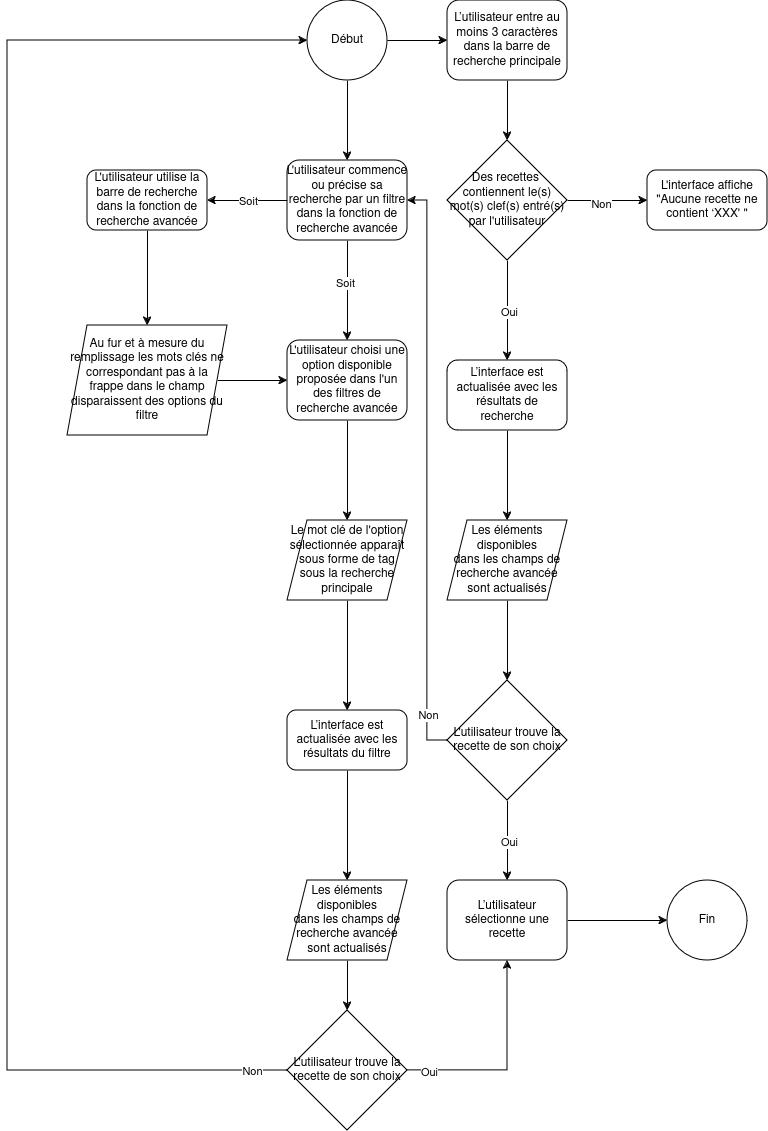

The diagram above was exported from draw.io. Its source (the exported page's mxGraphModel, read from the mxfile embedded in the PNG):
<mxGraphModel dx="1114" dy="615" grid="1" gridSize="10" guides="1" tooltips="1" connect="1" arrows="1" fold="1" page="1" pageScale="1" pageWidth="827" pageHeight="1169" math="0" shadow="0">
  <root>
    <mxCell id="0" />
    <mxCell id="1" parent="0" />
    <mxCell id="Y08JfKVmWU3i85PXC5F_-4" value="" style="edgeStyle=orthogonalEdgeStyle;rounded=0;orthogonalLoop=1;jettySize=auto;html=1;" edge="1" parent="1" source="Y08JfKVmWU3i85PXC5F_-1" target="Y08JfKVmWU3i85PXC5F_-2">
      <mxGeometry relative="1" as="geometry" />
    </mxCell>
    <mxCell id="Y08JfKVmWU3i85PXC5F_-19" style="edgeStyle=orthogonalEdgeStyle;rounded=0;orthogonalLoop=1;jettySize=auto;html=1;" edge="1" parent="1" source="Y08JfKVmWU3i85PXC5F_-1" target="Y08JfKVmWU3i85PXC5F_-16">
      <mxGeometry relative="1" as="geometry">
        <Array as="points">
          <mxPoint x="380" y="240" />
          <mxPoint x="380" y="240" />
        </Array>
      </mxGeometry>
    </mxCell>
    <mxCell id="Y08JfKVmWU3i85PXC5F_-1" value="Début" style="ellipse;whiteSpace=wrap;html=1;aspect=fixed;" vertex="1" parent="1">
      <mxGeometry x="340" width="80" height="80" as="geometry" />
    </mxCell>
    <mxCell id="Y08JfKVmWU3i85PXC5F_-5" value="" style="edgeStyle=orthogonalEdgeStyle;rounded=0;orthogonalLoop=1;jettySize=auto;html=1;" edge="1" parent="1" source="Y08JfKVmWU3i85PXC5F_-2" target="Y08JfKVmWU3i85PXC5F_-3">
      <mxGeometry relative="1" as="geometry" />
    </mxCell>
    <mxCell id="Y08JfKVmWU3i85PXC5F_-2" value="L’utilisateur entre au moins 3 caractères&lt;br&gt;dans la barre de recherche principale" style="rounded=1;whiteSpace=wrap;html=1;" vertex="1" parent="1">
      <mxGeometry x="480" width="120" height="80" as="geometry" />
    </mxCell>
    <mxCell id="Y08JfKVmWU3i85PXC5F_-9" value="" style="edgeStyle=orthogonalEdgeStyle;rounded=0;orthogonalLoop=1;jettySize=auto;html=1;" edge="1" parent="1" source="Y08JfKVmWU3i85PXC5F_-3" target="Y08JfKVmWU3i85PXC5F_-7">
      <mxGeometry relative="1" as="geometry" />
    </mxCell>
    <mxCell id="Y08JfKVmWU3i85PXC5F_-20" value="Oui" style="edgeLabel;html=1;align=center;verticalAlign=middle;resizable=0;points=[];" vertex="1" connectable="0" parent="Y08JfKVmWU3i85PXC5F_-9">
      <mxGeometry x="0.025" y="1" relative="1" as="geometry">
        <mxPoint as="offset" />
      </mxGeometry>
    </mxCell>
    <mxCell id="Y08JfKVmWU3i85PXC5F_-22" value="" style="edgeStyle=orthogonalEdgeStyle;rounded=0;orthogonalLoop=1;jettySize=auto;html=1;" edge="1" parent="1" source="Y08JfKVmWU3i85PXC5F_-3" target="Y08JfKVmWU3i85PXC5F_-21">
      <mxGeometry relative="1" as="geometry" />
    </mxCell>
    <mxCell id="Y08JfKVmWU3i85PXC5F_-23" value="Non" style="edgeLabel;html=1;align=center;verticalAlign=middle;resizable=0;points=[];" vertex="1" connectable="0" parent="Y08JfKVmWU3i85PXC5F_-22">
      <mxGeometry x="-0.175" y="-3" relative="1" as="geometry">
        <mxPoint as="offset" />
      </mxGeometry>
    </mxCell>
    <mxCell id="Y08JfKVmWU3i85PXC5F_-3" value="Des recettes&amp;nbsp; contiennent le(s) mot(s) clef(s) entré(s) par l'utilisateur" style="rhombus;whiteSpace=wrap;html=1;" vertex="1" parent="1">
      <mxGeometry x="480" y="140" width="120" height="120" as="geometry" />
    </mxCell>
    <mxCell id="Y08JfKVmWU3i85PXC5F_-10" value="" style="edgeStyle=orthogonalEdgeStyle;rounded=0;orthogonalLoop=1;jettySize=auto;html=1;" edge="1" parent="1" source="Y08JfKVmWU3i85PXC5F_-7" target="Y08JfKVmWU3i85PXC5F_-8">
      <mxGeometry relative="1" as="geometry" />
    </mxCell>
    <mxCell id="Y08JfKVmWU3i85PXC5F_-7" value="L’interface est actualisée avec les résultats de recherche" style="rounded=1;whiteSpace=wrap;html=1;" vertex="1" parent="1">
      <mxGeometry x="480" y="360" width="120" height="70" as="geometry" />
    </mxCell>
    <mxCell id="Y08JfKVmWU3i85PXC5F_-12" value="" style="edgeStyle=orthogonalEdgeStyle;rounded=0;orthogonalLoop=1;jettySize=auto;html=1;" edge="1" parent="1" source="Y08JfKVmWU3i85PXC5F_-8" target="Y08JfKVmWU3i85PXC5F_-11">
      <mxGeometry relative="1" as="geometry" />
    </mxCell>
    <mxCell id="Y08JfKVmWU3i85PXC5F_-8" value="Les éléments disponibles&lt;br&gt;dans les champs de recherche avancée sont actualisés" style="shape=parallelogram;perimeter=parallelogramPerimeter;whiteSpace=wrap;html=1;fixedSize=1;" vertex="1" parent="1">
      <mxGeometry x="480" y="520" width="120" height="80" as="geometry" />
    </mxCell>
    <mxCell id="Y08JfKVmWU3i85PXC5F_-14" value="" style="edgeStyle=orthogonalEdgeStyle;rounded=0;orthogonalLoop=1;jettySize=auto;html=1;" edge="1" parent="1" source="Y08JfKVmWU3i85PXC5F_-11" target="Y08JfKVmWU3i85PXC5F_-13">
      <mxGeometry relative="1" as="geometry" />
    </mxCell>
    <mxCell id="Y08JfKVmWU3i85PXC5F_-15" value="Oui" style="edgeLabel;html=1;align=center;verticalAlign=middle;resizable=0;points=[];" vertex="1" connectable="0" parent="Y08JfKVmWU3i85PXC5F_-14">
      <mxGeometry x="0.025" y="1" relative="1" as="geometry">
        <mxPoint as="offset" />
      </mxGeometry>
    </mxCell>
    <mxCell id="Y08JfKVmWU3i85PXC5F_-42" style="edgeStyle=orthogonalEdgeStyle;rounded=0;orthogonalLoop=1;jettySize=auto;html=1;entryX=1;entryY=0.5;entryDx=0;entryDy=0;" edge="1" parent="1" source="Y08JfKVmWU3i85PXC5F_-11" target="Y08JfKVmWU3i85PXC5F_-16">
      <mxGeometry relative="1" as="geometry" />
    </mxCell>
    <mxCell id="Y08JfKVmWU3i85PXC5F_-43" value="Non" style="edgeLabel;html=1;align=center;verticalAlign=middle;resizable=0;points=[];" vertex="1" connectable="0" parent="Y08JfKVmWU3i85PXC5F_-42">
      <mxGeometry x="-0.8414" relative="1" as="geometry">
        <mxPoint as="offset" />
      </mxGeometry>
    </mxCell>
    <mxCell id="Y08JfKVmWU3i85PXC5F_-11" value="L'utilisateur trouve la recette de son choix" style="rhombus;whiteSpace=wrap;html=1;" vertex="1" parent="1">
      <mxGeometry x="480" y="680" width="120" height="120" as="geometry" />
    </mxCell>
    <mxCell id="Y08JfKVmWU3i85PXC5F_-41" value="" style="edgeStyle=orthogonalEdgeStyle;rounded=0;orthogonalLoop=1;jettySize=auto;html=1;" edge="1" parent="1" source="Y08JfKVmWU3i85PXC5F_-13" target="Y08JfKVmWU3i85PXC5F_-40">
      <mxGeometry relative="1" as="geometry" />
    </mxCell>
    <mxCell id="Y08JfKVmWU3i85PXC5F_-13" value="L’utilisateur sélectionne une recette" style="rounded=1;whiteSpace=wrap;html=1;" vertex="1" parent="1">
      <mxGeometry x="480" y="880" width="120" height="80" as="geometry" />
    </mxCell>
    <mxCell id="Y08JfKVmWU3i85PXC5F_-29" value="" style="edgeStyle=orthogonalEdgeStyle;rounded=0;orthogonalLoop=1;jettySize=auto;html=1;" edge="1" parent="1" source="Y08JfKVmWU3i85PXC5F_-16" target="Y08JfKVmWU3i85PXC5F_-28">
      <mxGeometry relative="1" as="geometry" />
    </mxCell>
    <mxCell id="Y08JfKVmWU3i85PXC5F_-47" value="Soit" style="edgeLabel;html=1;align=center;verticalAlign=middle;resizable=0;points=[];" vertex="1" connectable="0" parent="Y08JfKVmWU3i85PXC5F_-29">
      <mxGeometry x="-0.16" y="-3" relative="1" as="geometry">
        <mxPoint as="offset" />
      </mxGeometry>
    </mxCell>
    <mxCell id="Y08JfKVmWU3i85PXC5F_-44" value="" style="edgeStyle=orthogonalEdgeStyle;rounded=0;orthogonalLoop=1;jettySize=auto;html=1;" edge="1" parent="1" source="Y08JfKVmWU3i85PXC5F_-16" target="Y08JfKVmWU3i85PXC5F_-24">
      <mxGeometry relative="1" as="geometry" />
    </mxCell>
    <mxCell id="Y08JfKVmWU3i85PXC5F_-46" value="Soit" style="edgeLabel;html=1;align=center;verticalAlign=middle;resizable=0;points=[];" vertex="1" connectable="0" parent="Y08JfKVmWU3i85PXC5F_-44">
      <mxGeometry relative="1" as="geometry">
        <mxPoint as="offset" />
      </mxGeometry>
    </mxCell>
    <mxCell id="Y08JfKVmWU3i85PXC5F_-16" value="L'utilisateur&amp;nbsp;commence ou précise sa recherche par un filtre dans la fonction de recherche avancée" style="rounded=1;whiteSpace=wrap;html=1;" vertex="1" parent="1">
      <mxGeometry x="320" y="160" width="120" height="80" as="geometry" />
    </mxCell>
    <mxCell id="Y08JfKVmWU3i85PXC5F_-21" value="L'interface affiche &quot;Aucune recette ne contient ‘XXX' &quot;" style="rounded=1;whiteSpace=wrap;html=1;" vertex="1" parent="1">
      <mxGeometry x="680" y="170" width="120" height="60" as="geometry" />
    </mxCell>
    <mxCell id="Y08JfKVmWU3i85PXC5F_-27" value="" style="edgeStyle=orthogonalEdgeStyle;rounded=0;orthogonalLoop=1;jettySize=auto;html=1;" edge="1" parent="1" source="Y08JfKVmWU3i85PXC5F_-24" target="Y08JfKVmWU3i85PXC5F_-26">
      <mxGeometry relative="1" as="geometry" />
    </mxCell>
    <mxCell id="Y08JfKVmWU3i85PXC5F_-24" value="L'utilisateur utilise la barre de recherche dans la fonction de recherche avancée" style="rounded=1;whiteSpace=wrap;html=1;" vertex="1" parent="1">
      <mxGeometry x="120" y="170" width="120" height="60" as="geometry" />
    </mxCell>
    <mxCell id="Y08JfKVmWU3i85PXC5F_-45" value="" style="edgeStyle=orthogonalEdgeStyle;rounded=0;orthogonalLoop=1;jettySize=auto;html=1;" edge="1" parent="1" source="Y08JfKVmWU3i85PXC5F_-26" target="Y08JfKVmWU3i85PXC5F_-28">
      <mxGeometry relative="1" as="geometry" />
    </mxCell>
    <mxCell id="Y08JfKVmWU3i85PXC5F_-26" value="Au fur et à mesure du remplissage les mots clés ne correspondant pas à la&lt;br&gt;frappe dans le champ disparaissent des options du filtre" style="shape=parallelogram;perimeter=parallelogramPerimeter;whiteSpace=wrap;html=1;fixedSize=1;" vertex="1" parent="1">
      <mxGeometry x="100" y="325" width="160" height="110" as="geometry" />
    </mxCell>
    <mxCell id="Y08JfKVmWU3i85PXC5F_-49" value="" style="edgeStyle=orthogonalEdgeStyle;rounded=0;orthogonalLoop=1;jettySize=auto;html=1;" edge="1" parent="1" source="Y08JfKVmWU3i85PXC5F_-28" target="Y08JfKVmWU3i85PXC5F_-48">
      <mxGeometry relative="1" as="geometry" />
    </mxCell>
    <mxCell id="Y08JfKVmWU3i85PXC5F_-28" value="L'utilisateur choisi une option disponible proposée dans l'un des filtres de recherche avancée" style="rounded=1;whiteSpace=wrap;html=1;" vertex="1" parent="1">
      <mxGeometry x="320" y="340" width="120" height="80" as="geometry" />
    </mxCell>
    <mxCell id="Y08JfKVmWU3i85PXC5F_-52" value="" style="edgeStyle=orthogonalEdgeStyle;rounded=0;orthogonalLoop=1;jettySize=auto;html=1;" edge="1" parent="1" source="Y08JfKVmWU3i85PXC5F_-31" target="Y08JfKVmWU3i85PXC5F_-51">
      <mxGeometry relative="1" as="geometry" />
    </mxCell>
    <mxCell id="Y08JfKVmWU3i85PXC5F_-31" value="L’interface est actualisée avec les résultats du filtre" style="rounded=1;whiteSpace=wrap;html=1;" vertex="1" parent="1">
      <mxGeometry x="320" y="710" width="120" height="60" as="geometry" />
    </mxCell>
    <mxCell id="Y08JfKVmWU3i85PXC5F_-55" style="edgeStyle=orthogonalEdgeStyle;rounded=0;orthogonalLoop=1;jettySize=auto;html=1;" edge="1" parent="1" source="Y08JfKVmWU3i85PXC5F_-33" target="Y08JfKVmWU3i85PXC5F_-13">
      <mxGeometry relative="1" as="geometry" />
    </mxCell>
    <mxCell id="Y08JfKVmWU3i85PXC5F_-56" value="Oui" style="edgeLabel;html=1;align=center;verticalAlign=middle;resizable=0;points=[];" vertex="1" connectable="0" parent="Y08JfKVmWU3i85PXC5F_-55">
      <mxGeometry x="-0.8" y="-1" relative="1" as="geometry">
        <mxPoint as="offset" />
      </mxGeometry>
    </mxCell>
    <mxCell id="Y08JfKVmWU3i85PXC5F_-57" style="edgeStyle=orthogonalEdgeStyle;rounded=0;orthogonalLoop=1;jettySize=auto;html=1;entryX=0;entryY=0.5;entryDx=0;entryDy=0;" edge="1" parent="1" source="Y08JfKVmWU3i85PXC5F_-33" target="Y08JfKVmWU3i85PXC5F_-1">
      <mxGeometry relative="1" as="geometry">
        <Array as="points">
          <mxPoint x="40" y="1070" />
          <mxPoint x="40" y="40" />
        </Array>
      </mxGeometry>
    </mxCell>
    <mxCell id="Y08JfKVmWU3i85PXC5F_-58" value="Non" style="edgeLabel;html=1;align=center;verticalAlign=middle;resizable=0;points=[];" vertex="1" connectable="0" parent="Y08JfKVmWU3i85PXC5F_-57">
      <mxGeometry x="-0.9553" relative="1" as="geometry">
        <mxPoint as="offset" />
      </mxGeometry>
    </mxCell>
    <mxCell id="Y08JfKVmWU3i85PXC5F_-33" value="L'utilisateur trouve la recette de son choix" style="rhombus;whiteSpace=wrap;html=1;" vertex="1" parent="1">
      <mxGeometry x="320" y="1010" width="120" height="120" as="geometry" />
    </mxCell>
    <mxCell id="Y08JfKVmWU3i85PXC5F_-40" value="Fin" style="ellipse;whiteSpace=wrap;html=1;aspect=fixed;" vertex="1" parent="1">
      <mxGeometry x="700" y="880" width="80" height="80" as="geometry" />
    </mxCell>
    <mxCell id="Y08JfKVmWU3i85PXC5F_-50" value="" style="edgeStyle=orthogonalEdgeStyle;rounded=0;orthogonalLoop=1;jettySize=auto;html=1;" edge="1" parent="1" source="Y08JfKVmWU3i85PXC5F_-48" target="Y08JfKVmWU3i85PXC5F_-31">
      <mxGeometry relative="1" as="geometry" />
    </mxCell>
    <mxCell id="Y08JfKVmWU3i85PXC5F_-48" value="Le mot clé de l'option sélectionnée apparaît sous forme de tag sous la recherche principale" style="shape=parallelogram;perimeter=parallelogramPerimeter;whiteSpace=wrap;html=1;fixedSize=1;" vertex="1" parent="1">
      <mxGeometry x="320" y="520" width="120" height="80" as="geometry" />
    </mxCell>
    <mxCell id="Y08JfKVmWU3i85PXC5F_-54" value="" style="edgeStyle=orthogonalEdgeStyle;rounded=0;orthogonalLoop=1;jettySize=auto;html=1;" edge="1" parent="1" source="Y08JfKVmWU3i85PXC5F_-51" target="Y08JfKVmWU3i85PXC5F_-33">
      <mxGeometry relative="1" as="geometry" />
    </mxCell>
    <mxCell id="Y08JfKVmWU3i85PXC5F_-51" value="Les éléments disponibles&lt;br&gt;dans les champs de recherche avancée sont actualisés" style="shape=parallelogram;perimeter=parallelogramPerimeter;whiteSpace=wrap;html=1;fixedSize=1;" vertex="1" parent="1">
      <mxGeometry x="320" y="880" width="120" height="80" as="geometry" />
    </mxCell>
  </root>
</mxGraphModel>